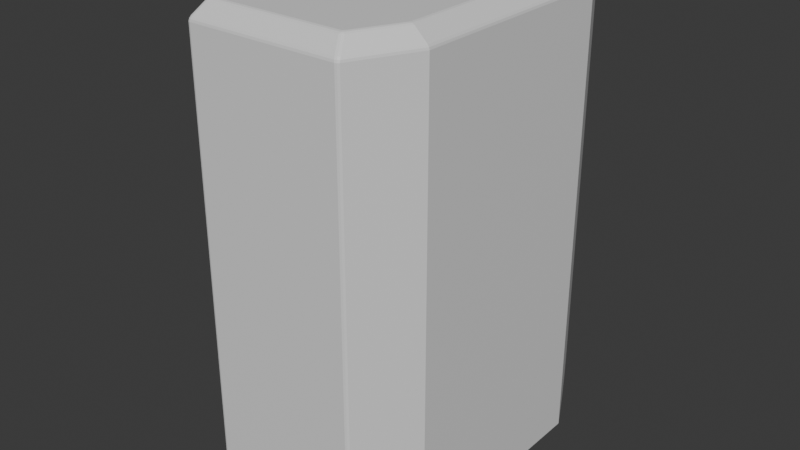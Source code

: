 # Source: codelock.blend  (saved by Blender 4.4.32; exported with 4.5.12 LTS)
import bpy
from mathutils import Matrix  # noqa: F401  (used for matrix-valued properties, if any)

bpy.ops.wm.read_factory_settings(use_empty=True)
scene = bpy.context.scene
scene.name = 'Scene'

# ---- collections
col_collection = bpy.data.collections.new('Collection'); scene.collection.children.link(col_collection)

# ---- materials (node trees are filled in below, after node groups)
mat_codelock = bpy.data.materials.new('codelock')
mat_screen = bpy.data.materials.new('screen')
mat_key = bpy.data.materials.new('key')

# ---- material node trees
mat_codelock.use_nodes = True; mat_codelock.node_tree.nodes.clear()
_N = mat_codelock.node_tree.nodes; _L = mat_codelock.node_tree.links
n0 = _N.new('ShaderNodeBsdfPrincipled'); n0.name = 'Principled BSDF'; n0.location = (10, 300)
n1 = _N.new('ShaderNodeOutputMaterial'); n1.name = 'Material Output'; n1.location = (300, 300)
_L.new(n0.outputs[0], n1.inputs[0])
n1.is_active_output = True
mat_screen.use_nodes = True; mat_screen.node_tree.nodes.clear()
_N = mat_screen.node_tree.nodes; _L = mat_screen.node_tree.links
n0 = _N.new('ShaderNodeBsdfPrincipled'); n0.name = 'Principled BSDF'; n0.location = (10, 300)
n1 = _N.new('ShaderNodeOutputMaterial'); n1.name = 'Material Output'; n1.location = (300, 300)
_L.new(n0.outputs[0], n1.inputs[0])
n1.is_active_output = True
mat_key.use_nodes = True; mat_key.node_tree.nodes.clear()
_N = mat_key.node_tree.nodes; _L = mat_key.node_tree.links
n0 = _N.new('ShaderNodeBsdfPrincipled'); n0.name = 'Principled BSDF'; n0.location = (10, 300)
n1 = _N.new('ShaderNodeOutputMaterial'); n1.name = 'Material Output'; n1.location = (300, 300)
_L.new(n0.outputs[0], n1.inputs[0])
n1.is_active_output = True

# ---- world
world_world = bpy.data.worlds.new('World'); scene.world = world_world
world_world.use_nodes = True; world_world.node_tree.nodes.clear()
_N = world_world.node_tree.nodes; _L = world_world.node_tree.links
n0 = _N.new('ShaderNodeOutputWorld'); n0.name = 'World Output'; n0.location = (300, 300)
n1 = _N.new('ShaderNodeBackground'); n1.name = 'Background'; n1.location = (10, 300)
n1.inputs[0].default_value = (0.05088, 0.05088, 0.05088, 1.0)
_L.new(n1.outputs[0], n0.inputs[0])
n0.is_active_output = True
world_world.color = (0.05088, 0.05088, 0.05088)
world_world.sun_shadow_jitter_overblur = 0.0

# ---- meshes
me_cube_001 = bpy.data.meshes.new('Cube.001')
me_cube_001.from_pydata([(-0.04645, 0.01621, -0.09355), (-0.04645, -0.01476, -0.09355), (0.04645, -0.01476, -0.09355), (0.04645, 0.01621, -0.09355), (-0.04645, -0.04677, -0.09355), (0.04645, -0.04677, -0.09355), (0.04645, 0.04871, -0.09355), (-0.04645, 0.04871, -0.09355), (-0.03319, -0.07397, -0.04758), (-0.03319, -0.07397, -0.01639), (-0.03319, -0.07397, 0.01479), (-0.03319, -0.07397, 0.04597), (-0.03319, -0.07397, 0.07716), (-0.03319, 0.07397, 0.07716), (-0.03319, 0.07397, 0.04597), (-0.03319, 0.07397, 0.01479), (-0.03319, 0.07397, -0.01639), (-0.03319, 0.07397, -0.04758), (0.03319, 0.07397, 0.07716), (0.03319, 0.07397, 0.04597), (0.03319, 0.07397, 0.01479), (0.03319, 0.07397, -0.01639), (0.03319, 0.07397, -0.04758), (0.03319, -0.07397, 0.07716), (0.03319, -0.07397, 0.04597), (0.03319, -0.07397, 0.01479), (0.03319, -0.07397, -0.01639), (0.03319, -0.07397, -0.04758), (0.04645, 0.01621, 0.07716), (0.04645, 0.01621, 0.04597), (0.04645, 0.01621, 0.01479), (0.04645, 0.01621, -0.01639), (0.04645, 0.01621, -0.04758), (0.04645, -0.01476, 0.07716), (0.04645, -0.01476, 0.04597), (0.04645, -0.01476, 0.01479), (0.04645, -0.01476, -0.01639), (0.04645, -0.01476, -0.04758), (-0.04645, -0.01476, 0.05495), (-0.04645, -0.01476, 0.01525), (-0.04645, -0.01476, -0.01594), (-0.04645, -0.01476, -0.04712), (-0.04645, -0.01476, -0.0783), (-0.04645, 0.01621, 0.05495), (-0.04645, 0.01621, 0.01525), (-0.04645, 0.01621, -0.01594), (-0.04645, 0.01621, -0.04712), (-0.04645, 0.01621, -0.0783), (-0.04645, -0.03825, 0.05495), (-0.04645, -0.04677, 0.01525), (-0.04645, -0.04677, -0.01594), (-0.04645, -0.04677, -0.04712), (-0.04645, -0.04677, -0.0783), (0.04645, -0.04677, 0.07716), (0.04645, -0.04677, 0.04597), (0.04645, -0.04677, 0.01479), (0.04645, -0.04677, -0.01639), (0.04645, -0.04677, -0.04758), (0.04645, 0.04871, 0.07716), (0.04645, 0.04871, 0.04597), (0.04645, 0.04871, 0.01479), (0.04645, 0.04871, -0.01639), (0.04645, 0.04871, -0.04758), (-0.04645, 0.04019, 0.05495), (-0.04645, 0.04871, 0.01525), (-0.04645, 0.04871, -0.01594), (-0.04645, 0.04871, -0.04712), (-0.04645, 0.04871, -0.0783), (-0.05492, 0.0206, 0.04222), (-0.05492, 0.0206, 0.01946), (-0.05492, 0.04432, 0.04222), (-0.05492, 0.04432, 0.01946), (-0.05492, -0.01116, 0.04281), (-0.05492, -0.01116, 0.01886), (-0.05492, 0.01261, 0.04281), (-0.05492, 0.01261, 0.01886), (-0.05492, -0.01876, 0.04253), (-0.05492, -0.01876, 0.01914), (-0.05492, -0.04277, 0.04253), (-0.05492, -0.04277, 0.01914), (-0.05492, -0.01922, 0.0109), (-0.05492, -0.01922, -0.01159), (-0.05492, -0.04231, 0.0109), (-0.05492, -0.04231, -0.01159), (-0.05492, -0.01091, 0.01137), (-0.05492, -0.01091, -0.01207), (-0.05492, 0.01236, 0.01137), (-0.05492, 0.01236, -0.01207), (-0.05492, 0.02003, 0.01158), (-0.05492, 0.02003, -0.01227), (-0.05492, 0.04488, 0.01158), (-0.05492, 0.04488, -0.01227), (-0.05492, -0.01898, -0.02005), (-0.05492, -0.01898, -0.04301), (-0.05492, -0.04255, -0.02005), (-0.05492, -0.04255, -0.04301), (-0.05492, -0.01137, -0.01935), (-0.05492, -0.01137, -0.04371), (-0.05492, 0.01282, -0.01935), (-0.05492, 0.01282, -0.04371), (-0.05492, 0.01954, -0.01914), (-0.05492, 0.01954, -0.04392), (-0.05492, 0.04537, -0.01914), (-0.05492, 0.04537, -0.04392), (-0.05492, -0.01835, -0.05062), (-0.05492, -0.01835, -0.0748), (-0.05492, -0.04317, -0.05062), (-0.05492, -0.04317, -0.0748), (-0.05492, -0.01164, -0.05026), (-0.05492, -0.01164, -0.07517), (-0.05492, 0.01309, -0.05026), (-0.05492, 0.01309, -0.07517), (-0.05492, 0.019, -0.0498), (-0.05492, 0.019, -0.07563), (-0.05492, 0.04592, -0.0498), (-0.05492, 0.04592, -0.07563), (-0.04155, -0.05681, -0.09355), (-0.03319, -0.07397, -0.07639), (-0.03737, -0.06539, -0.09125), (-0.03431, -0.07167, -0.08497), (-0.03319, 0.07397, -0.07639), (-0.04219, 0.05681, -0.09355), (-0.03439, 0.07167, -0.08497), (-0.03769, 0.06539, -0.09125), (0.03319, -0.07397, -0.07639), (0.04155, -0.05681, -0.09355), (0.03431, -0.07167, -0.08497), (0.03737, -0.06539, -0.09125), (0.04219, 0.05681, -0.09355), (0.03319, 0.07397, -0.07639), (0.03769, 0.06539, -0.09125), (0.03439, 0.07167, -0.08497), (-0.0296, -0.06754, 0.1106), (-0.03319, -0.07397, 0.1041), (-0.02983, 0.06754, 0.1106), (-0.03319, 0.07397, 0.1041), (0.0296, -0.06754, 0.1106), (0.03319, -0.07397, 0.1041), (0.02983, 0.06754, 0.1106), (0.03319, 0.07397, 0.1041), (-0.03976, -0.01476, 0.1106), (-0.04645, -0.01476, 0.09561), (-0.03976, 0.01621, 0.1106), (-0.04645, 0.01621, 0.09561), (0.03976, 0.01621, 0.1106), (0.04645, 0.01621, 0.1041), (0.03976, -0.01476, 0.1106), (0.04645, -0.01476, 0.1041), (0.04645, -0.04677, 0.1041), (0.03974, -0.04677, 0.1106), (-0.04645, -0.03825, 0.09561), (-0.03974, -0.04677, 0.1106), (-0.04645, 0.04019, 0.09561), (-0.03974, 0.04871, 0.1106), (0.04645, 0.04871, 0.1041), (0.03974, 0.04871, 0.1106), (-0.04645, 0.01621, 0.04643), (-0.04645, 0.04871, 0.04643), (-0.04645, -0.01476, 0.04643), (-0.04645, -0.04677, 0.04643), (-0.04645, -0.01476, 0.1041), (-0.04645, -0.04677, 0.1041), (-0.04645, 0.01621, 0.1041), (-0.04645, 0.04871, 0.1041), (-0.04166, -0.01476, 0.05495), (-0.04166, -0.01476, 0.09561), (-0.04166, 0.01621, 0.09561), (-0.04166, 0.01621, 0.05495), (-0.04166, 0.04019, 0.05495), (-0.04166, -0.03825, 0.05495), (-0.04166, -0.03825, 0.09561), (-0.04166, 0.04019, 0.09561)], [], [(53, 148, 137, 23), (157, 163, 135, 13), (18, 139, 154, 58), (149, 151, 132, 136), (124, 27, 8, 117), (138, 134, 153, 155), (150, 141, 165, 170), (143, 152, 171, 166), (7, 6, 3, 0), (0, 3, 2, 1), (28, 145, 147, 33), (33, 147, 148, 53), (155, 153, 142, 144), (144, 142, 140, 146), (23, 137, 133, 12), (152, 63, 168, 171), (1, 2, 5, 4), (146, 140, 151, 149), (5, 57, 27, 124, 126, 127, 125), (13, 135, 139, 18), (58, 154, 145, 28), (0, 47, 67, 7), (67, 47, 113, 115), (46, 45, 100, 101), (44, 64, 90, 88), (64, 44, 69, 71), (22, 21, 61, 62), (21, 20, 60, 61), (20, 19, 59, 60), (19, 18, 58, 59), (2, 37, 57, 5), (37, 36, 56, 57), (36, 35, 55, 56), (35, 34, 54, 55), (34, 33, 53, 54), (4, 5, 125, 116), (8, 9, 51, 52), (9, 10, 50, 51), (10, 11, 49, 50), (11, 12, 159, 49), (1, 42, 47, 0), (47, 42, 109, 111), (45, 46, 99, 98), (45, 40, 85, 87), (156, 44, 75, 74), (4, 52, 42, 1), (41, 42, 105, 104), (51, 50, 94, 95), (39, 40, 81, 80), (159, 158, 76, 78), (3, 32, 37, 2), (32, 31, 36, 37), (31, 30, 35, 36), (30, 29, 34, 35), (29, 28, 33, 34), (6, 62, 32, 3), (62, 61, 31, 32), (61, 60, 30, 31), (60, 59, 29, 30), (59, 58, 28, 29), (7, 67, 17, 120, 122, 123, 121), (27, 26, 9, 8), (26, 25, 10, 9), (25, 24, 11, 10), (24, 23, 12, 11), (128, 130, 131, 129, 22, 62, 6), (57, 56, 26, 27), (56, 55, 25, 26), (55, 54, 24, 25), (54, 53, 23, 24), (121, 128, 6, 7), (17, 16, 21, 22), (16, 15, 20, 21), (15, 14, 19, 20), (14, 13, 18, 19), (120, 17, 22, 129), (67, 66, 16, 17), (66, 65, 15, 16), (65, 64, 14, 15), (64, 157, 13, 14), (69, 68, 70, 71), (156, 157, 70, 68), (44, 156, 68, 69), (157, 64, 71, 70), (73, 72, 74, 75), (44, 39, 73, 75), (39, 158, 72, 73), (158, 156, 74, 72), (79, 78, 76, 77), (49, 159, 78, 79), (39, 49, 79, 77), (158, 39, 77, 76), (83, 82, 80, 81), (40, 50, 83, 81), (49, 39, 80, 82), (50, 49, 82, 83), (85, 84, 86, 87), (40, 39, 84, 85), (39, 44, 86, 84), (44, 45, 87, 86), (89, 88, 90, 91), (45, 44, 88, 89), (64, 65, 91, 90), (65, 45, 89, 91), (95, 94, 92, 93), (50, 40, 92, 94), (40, 41, 93, 92), (41, 51, 95, 93), (97, 96, 98, 99), (40, 45, 98, 96), (46, 41, 97, 99), (41, 40, 96, 97), (101, 100, 102, 103), (65, 66, 103, 102), (66, 46, 101, 103), (45, 65, 102, 100), (107, 106, 104, 105), (42, 52, 107, 105), (52, 51, 106, 107), (51, 41, 104, 106), (109, 108, 110, 111), (42, 41, 108, 109), (46, 47, 111, 110), (41, 46, 110, 108), (113, 112, 114, 115), (47, 46, 112, 113), (46, 66, 114, 112), (66, 67, 115, 114), (128, 121, 123, 130), (130, 123, 122, 131), (131, 122, 120, 129), (116, 125, 127, 118), (118, 127, 126, 119), (119, 126, 124, 117), (116, 118, 119, 117, 8, 52, 4), (153, 134, 135, 163), (134, 138, 139, 135), (149, 136, 137, 148), (136, 132, 133, 137), (151, 140, 160, 161), (140, 142, 162, 160), (155, 144, 145, 154), (144, 146, 147, 145), (146, 149, 148, 147), (132, 151, 161, 133), (142, 153, 163, 162), (138, 155, 154, 139), (12, 133, 161, 159), (43, 63, 157, 156), (38, 43, 156, 158), (48, 38, 158, 159), (141, 150, 161, 160), (143, 141, 160, 162), (152, 143, 162, 163), (150, 48, 159, 161), (63, 152, 163, 157), (167, 166, 171, 168), (169, 170, 165, 164), (164, 165, 166, 167), (43, 38, 164, 167), (48, 150, 170, 169), (141, 143, 166, 165), (38, 48, 169, 164), (63, 43, 167, 168)])
me_cube_001.polygons.foreach_set('material_index', [0, 0, 0, 0, 0, 0, 0, 0, 0, 0, 0, 0, 0, 0, 0, 0, 0, 0, 0, 0, 0, 0, 0, 0, 0, 0, 0, 0, 0, 0, 0, 0, 0, 0, 0, 0, 0, 0, 0, 0, 0, 0, 0, 0, 0, 0, 0, 0, 0, 0, 0, 0, 0, 0, 0, 0, 0, 0, 0, 0, 0, 0, 0, 0, 0, 0, 0, 0, 0, 0, 0, 0, 0, 0, 0, 0, 0, 0, 0, 0, 0, 0, 0, 0, 0, 0, 0, 0, 0, 0, 0, 0, 0, 0, 0, 0, 0, 0, 0, 0, 0, 0, 0, 0, 0, 0, 0, 0, 0, 0, 0, 0, 0, 0, 0, 0, 0, 0, 0, 0, 0, 0, 0, 0, 0, 0, 0, 0, 0, 0, 0, 0, 0, 0, 0, 0, 0, 0, 0, 0, 0, 0, 0, 0, 0, 0, 0, 0, 0, 0, 0, 0, 0, 0, 0, 0, 1, 1, 1, 0, 0, 0, 0, 0])
_uv = me_cube_001.uv_layers.new(name='UVMap')
_uv.uv.foreach_set('vector', [0.309, 0.08544, 0.309, 0.01645, 0.3784, 0.01645, 0.3784, 0.08544, 0.692, 0.1476, 0.692, 0.0, 0.7568, 0.0, 0.7568, 0.06899, 0.0, 0.08544, 0.0, 0.01645, 0.06481, 0.01645, 0.06481, 0.08544, 0.5963, 0.5752, 0.399, 0.5752, 0.4242, 0.5221, 0.5711, 0.5221, 0.7619, 0.9617, 0.7622, 0.888, 0.9267, 0.888, 0.9265, 0.9617, 0.5717, 0.8676, 0.4236, 0.8676, 0.399, 0.8194, 0.5963, 0.8194, 0.3665, 0.7227, 0.3665, 0.6626, 0.3784, 0.6626, 0.3784, 0.7227, 0.3665, 0.5834, 0.3665, 0.5221, 0.3784, 0.5221, 0.3784, 0.5834, 1.453e-08, 0.5648, 0.2318, 0.5648, 0.2318, 0.6479, 8.257e-09, 0.6479, 8.257e-09, 0.6479, 0.2318, 0.6479, 0.2318, 0.7271, 2.278e-09, 0.7271, 0.1479, 0.08544, 0.1479, 0.01645, 0.2271, 0.01645, 0.2271, 0.08544, 0.2271, 0.08544, 0.2271, 0.01645, 0.309, 0.01645, 0.309, 0.08544, 0.5963, 0.8194, 0.399, 0.8194, 0.399, 0.7363, 0.5964, 0.7363, 0.5964, 0.7363, 0.399, 0.7363, 0.399, 0.6571, 0.5964, 0.6571, 0.7632, 0.569, 0.7635, 0.5, 0.928, 0.5, 0.9278, 0.569, 0.7358, 0.5888, 0.7358, 0.6928, 0.7239, 0.6928, 0.7239, 0.5888, 2.278e-09, 0.7271, 0.2318, 0.7271, 0.2318, 0.809, -3.904e-09, 0.809, 0.5964, 0.6571, 0.399, 0.6571, 0.399, 0.5752, 0.5963, 0.5752, 0.309, 0.5221, 0.309, 0.4045, 0.3784, 0.4045, 0.3784, 0.4782, 0.3725, 0.5001, 0.3565, 0.5162, 0.3346, 0.5221, 0.7719, 0.06898, 0.7717, 2.156e-08, 0.9362, 3.441e-08, 0.9365, 0.06898, 0.06481, 0.08544, 0.06481, 0.01645, 0.1479, 0.01645, 0.1479, 0.08544, 0.6089, 0.5056, 0.6089, 0.4666, 0.692, 0.4666, 0.692, 0.5056, 0.1855, 0.8566, 0.1855, 0.9397, 0.1628, 0.9326, 0.1628, 0.8637, 0.5644, 0.9638, 0.5644, 0.884, 0.5875, 0.8923, 0.5875, 0.9556, 0.298, 0.8585, 0.298, 0.7754, 0.3213, 0.7852, 0.3213, 0.8487, 0.7239, 0.5888, 0.7239, 0.6719, 0.7004, 0.6607, 0.7004, 0.6, 0.0, 0.4045, 0.0, 0.3247, 0.06481, 0.3247, 0.06481, 0.4045, 0.0, 0.3247, 0.0, 0.245, 0.06481, 0.245, 0.06481, 0.3247, 0.0, 0.245, 0.0, 0.1652, 0.06481, 0.1652, 0.06481, 0.245, 0.0, 0.1652, 0.0, 0.08544, 0.06481, 0.08544, 0.06481, 0.1652, 0.2271, 0.5221, 0.2271, 0.4045, 0.309, 0.4045, 0.309, 0.5221, 0.2271, 0.4045, 0.2271, 0.3247, 0.309, 0.3247, 0.309, 0.4045, 0.2271, 0.3247, 0.2271, 0.245, 0.309, 0.245, 0.309, 0.3247, 0.2271, 0.245, 0.2271, 0.1652, 0.309, 0.1652, 0.309, 0.245, 0.2271, 0.1652, 0.2271, 0.08544, 0.309, 0.08544, 0.309, 0.1652, -3.904e-09, 0.809, 0.2318, 0.809, 0.2196, 0.8347, 0.01222, 0.8347, 0.3784, 0.388, 0.3784, 0.3083, 0.4478, 0.3869, 0.4478, 0.4666, 0.3784, 0.3083, 0.3784, 0.2285, 0.4478, 0.3071, 0.4478, 0.3869, 0.3784, 0.2285, 0.3784, 0.1488, 0.4478, 0.2273, 0.4478, 0.3071, 0.3784, 0.1488, 0.3784, 0.06899, 0.4478, 0.1476, 0.4478, 0.2273, 0.5297, 0.5056, 0.5297, 0.4666, 0.6089, 0.4666, 0.6089, 0.5056, 0.9666, 0.3411, 0.9666, 0.4202, 0.9437, 0.4123, 0.9437, 0.349, 0.5413, 0.884, 0.5413, 0.9638, 0.5182, 0.9551, 0.5182, 0.8928, 0.5182, 0.884, 0.5182, 0.9632, 0.4948, 0.9534, 0.4948, 0.8939, 0.4482, 0.884, 0.4482, 0.9638, 0.4249, 0.9546, 0.4249, 0.8933, 0.4478, 0.5056, 0.4478, 0.4666, 0.5297, 0.4666, 0.5297, 0.5056, 0.4017, 0.884, 0.4017, 0.9638, 0.3784, 0.9549, 0.3784, 0.893, 0.1182, 0.9364, 0.1182, 0.8566, 0.1419, 0.8672, 0.1419, 0.9259, 0.0238, 0.8566, 0.0238, 0.9364, 9.529e-09, 0.9253, 9.529e-09, 0.8678, 0.717, 0.87, 0.717, 0.7881, 0.7404, 0.7984, 0.7404, 0.8598, 0.1479, 0.5221, 0.1479, 0.4045, 0.2271, 0.4045, 0.2271, 0.5221, 0.1479, 0.4045, 0.1479, 0.3247, 0.2271, 0.3247, 0.2271, 0.4045, 0.1479, 0.3247, 0.1479, 0.245, 0.2271, 0.245, 0.2271, 0.3247, 0.1479, 0.245, 0.1479, 0.1652, 0.2271, 0.1652, 0.2271, 0.245, 0.1479, 0.1652, 0.1479, 0.08544, 0.2271, 0.08544, 0.2271, 0.1652, 0.06481, 0.5221, 0.06481, 0.4045, 0.1479, 0.4045, 0.1479, 0.5221, 0.06481, 0.4045, 0.06481, 0.3247, 0.1479, 0.3247, 0.1479, 0.4045, 0.06481, 0.3247, 0.06481, 0.245, 0.1479, 0.245, 0.1479, 0.3247, 0.06481, 0.245, 0.06481, 0.1652, 0.1479, 0.1652, 0.1479, 0.245, 0.06481, 0.1652, 0.06481, 0.08544, 0.1479, 0.08544, 0.1479, 0.1652, 0.692, 0.5056, 0.692, 0.4666, 0.7568, 0.388, 0.7568, 0.4617, 0.7509, 0.4837, 0.7348, 0.4997, 0.7128, 0.5056, 0.7622, 0.888, 0.7624, 0.8082, 0.927, 0.8082, 0.9267, 0.888, 0.7624, 0.8082, 0.7627, 0.7285, 0.9273, 0.7285, 0.927, 0.8082, 0.7627, 0.7285, 0.763, 0.6487, 0.9275, 0.6487, 0.9273, 0.7285, 0.763, 0.6487, 0.7632, 0.569, 0.9278, 0.569, 0.9275, 0.6487, 0.04401, 0.5221, 0.02201, 0.5162, 0.005896, 0.5001, 0.0, 0.4782, 0.0, 0.4045, 0.06481, 0.4045, 0.06481, 0.5221, 0.309, 0.4045, 0.309, 0.3247, 0.3784, 0.3247, 0.3784, 0.4045, 0.309, 0.3247, 0.309, 0.245, 0.3784, 0.245, 0.3784, 0.3247, 0.309, 0.245, 0.309, 0.1652, 0.3784, 0.1652, 0.3784, 0.245, 0.309, 0.1652, 0.309, 0.08544, 0.3784, 0.08544, 0.3784, 0.1652, 0.01062, 0.544, 0.2212, 0.544, 0.2318, 0.5648, 1.453e-08, 0.5648, 0.773, 0.388, 0.7727, 0.3082, 0.9373, 0.3082, 0.9375, 0.388, 0.7727, 0.3082, 0.7724, 0.2285, 0.937, 0.2285, 0.9373, 0.3082, 0.7724, 0.2285, 0.7722, 0.1487, 0.9367, 0.1487, 0.937, 0.2285, 0.7722, 0.1487, 0.7719, 0.06898, 0.9365, 0.06898, 0.9367, 0.1487, 0.7732, 0.4617, 0.773, 0.388, 0.9375, 0.388, 0.9378, 0.4617, 0.692, 0.4666, 0.692, 0.3869, 0.7568, 0.3083, 0.7568, 0.388, 0.692, 0.3869, 0.692, 0.3071, 0.7568, 0.2285, 0.7568, 0.3083, 0.692, 0.3071, 0.692, 0.2273, 0.7568, 0.1488, 0.7568, 0.2285, 0.692, 0.2273, 0.692, 0.1476, 0.7568, 0.06899, 0.7568, 0.1488, 0.6546, 0.8282, 0.5964, 0.8282, 0.5964, 0.7675, 0.6546, 0.7675, 0.7004, 0.5888, 0.7004, 0.5056, 0.724, 0.5169, 0.724, 0.5775, 0.07136, 0.9364, 0.07136, 0.8566, 0.09512, 0.8674, 0.09512, 0.9257, 0.07136, 0.8566, 0.07136, 0.9364, 0.0476, 0.9257, 0.0476, 0.8674, 0.5964, 0.7675, 0.5964, 0.7063, 0.6572, 0.7063, 0.6572, 0.7675, 0.9653, 0.6589, 0.9653, 0.7381, 0.9421, 0.729, 0.9421, 0.6681, 0.4482, 0.9638, 0.4482, 0.884, 0.4714, 0.8933, 0.4714, 0.9546, 0.9421, 0.6589, 0.9421, 0.5798, 0.9654, 0.5889, 0.9654, 0.6498, 0.717, 0.7677, 0.6572, 0.7677, 0.6572, 0.7063, 0.717, 0.7063, 0.3448, 0.937, 0.3448, 0.8572, 0.3683, 0.8673, 0.3683, 0.9271, 0.6828, 0.8267, 0.6828, 0.9086, 0.6595, 0.8984, 0.6595, 0.837, 0.3448, 0.8572, 0.3448, 0.937, 0.3213, 0.9271, 0.3213, 0.8673, 0.717, 0.8267, 0.6595, 0.8267, 0.6595, 0.7677, 0.717, 0.7677, 0.3449, 0.7754, 0.3449, 0.8572, 0.3213, 0.8458, 0.3213, 0.7868, 0.717, 0.7881, 0.717, 0.7063, 0.7407, 0.7177, 0.7407, 0.7767, 0.0238, 0.9364, 0.0238, 0.8566, 0.0476, 0.8678, 0.0476, 0.9253, 0.298, 0.7754, 0.298, 0.7154, 0.3575, 0.7154, 0.3575, 0.7754, 0.2979, 0.9383, 0.2979, 0.8585, 0.3213, 0.8685, 0.3213, 0.9284, 0.4714, 0.9632, 0.4714, 0.884, 0.4948, 0.8939, 0.4948, 0.9534, 0.2715, 0.8589, 0.2715, 0.9386, 0.2481, 0.9288, 0.2481, 0.8688, 0.359, 0.7154, 0.298, 0.7154, 0.298, 0.6518, 0.359, 0.6518, 0.2715, 0.9399, 0.2715, 0.8601, 0.2949, 0.8696, 0.2949, 0.9306, 0.7404, 0.87, 0.7404, 0.9498, 0.717, 0.9404, 0.717, 0.8795, 0.2947, 0.777, 0.2947, 0.8601, 0.2715, 0.8503, 0.2715, 0.7868, 0.2947, 0.777, 0.236, 0.777, 0.236, 0.7167, 0.2947, 0.7167, 0.3449, 0.8572, 0.3449, 0.7754, 0.3684, 0.7862, 0.3684, 0.8465, 0.2318, 0.8566, 0.2318, 0.9364, 0.2081, 0.9259, 0.2081, 0.8672, 0.2715, 0.777, 0.2715, 0.8589, 0.2481, 0.8481, 0.2481, 0.7878, 0.236, 0.7167, 0.236, 0.6544, 0.2979, 0.6544, 0.2979, 0.7167, 0.9421, 0.8173, 0.9421, 0.7381, 0.9652, 0.7468, 0.9652, 0.8087, 0.9667, 0.07975, 0.9667, 0.1589, 0.9437, 0.1503, 0.9437, 0.08842, 0.5413, 0.9638, 0.5413, 0.884, 0.5644, 0.8928, 0.5644, 0.9551, 0.3612, 0.5881, 0.2979, 0.5881, 0.2979, 0.5221, 0.3612, 0.5221, 0.9652, 0.5, 0.9652, 0.5798, 0.9421, 0.5716, 0.9421, 0.5082, 0.6546, 0.8282, 0.6546, 0.9113, 0.6317, 0.9028, 0.6317, 0.8367, 0.694, 0.9099, 0.694, 0.8267, 0.717, 0.8353, 0.717, 0.9013, 0.2979, 0.6544, 0.236, 0.6544, 0.236, 0.5909, 0.2979, 0.5909, 0.1182, 0.8566, 0.1182, 0.9385, 0.09512, 0.9293, 0.09512, 0.8658, 0.4017, 0.9638, 0.4017, 0.884, 0.4249, 0.893, 0.4249, 0.9549, 0.5964, 0.9101, 0.5964, 0.8282, 0.6196, 0.8374, 0.6196, 0.9009, 0.298, 0.6518, 0.298, 0.5881, 0.3612, 0.5881, 0.3612, 0.6518, 0.9421, 0.8971, 0.9421, 0.8173, 0.9651, 0.8254, 0.9651, 0.8891, 0.9667, -9.529e-09, 0.9667, 0.07975, 0.9437, 0.07176, 0.9437, 0.008059, 0.9437, 0.2381, 0.9437, 0.1589, 0.9667, 0.1669, 0.9667, 0.2302, 0.2979, 0.5909, 0.2318, 0.5909, 0.2318, 0.5221, 0.2979, 0.5221, 0.9437, 0.3179, 0.9437, 0.2381, 0.9664, 0.245, 0.9664, 0.3111, 0.1855, 0.9397, 0.1855, 0.8566, 0.2081, 0.8637, 0.2081, 0.9326, 0.9664, 0.4202, 0.9664, 0.5, 0.9437, 0.4932, 0.9437, 0.4271, 0.2212, 0.544, 0.01062, 0.544, 0.02056, 0.5221, 0.2086, 0.5221, 0.9437, 0.5, 0.7568, 0.5, 0.7689, 0.4837, 0.9394, 0.4837, 0.9394, 0.4837, 0.7689, 0.4837, 0.7732, 0.4617, 0.9378, 0.4617, 0.01222, 0.8347, 0.2196, 0.8347, 0.2078, 0.8566, 0.02136, 0.8566, 0.9421, 1.0, 0.7568, 1.0, 0.7605, 0.9837, 0.9306, 0.9837, 0.9306, 0.9837, 0.7605, 0.9837, 0.7619, 0.9617, 0.9265, 0.9617, 0.4222, 0.5056, 0.4003, 0.4997, 0.3843, 0.4837, 0.3784, 0.4617, 0.3784, 0.388, 0.4478, 0.4666, 0.4478, 0.5056, 0.399, 0.8194, 0.4236, 0.8676, 0.4113, 0.884, 0.3784, 0.8194, 0.4236, 0.8676, 0.5717, 0.8676, 0.5761, 0.884, 0.4113, 0.884, 0.3089, 0.0, 0.3619, 0.0, 0.3784, 0.01645, 0.309, 0.01645, 0.5711, 0.5221, 0.4242, 0.5221, 0.4113, 0.5056, 0.5761, 0.5056, 0.399, 0.5752, 0.399, 0.6571, 0.3784, 0.6571, 0.3784, 0.5752, 0.399, 0.6571, 0.399, 0.7363, 0.3784, 0.7363, 0.3784, 0.6571, 0.06471, 0.0, 0.1478, 0.0, 0.1479, 0.01645, 0.06481, 0.01645, 0.1478, 0.0, 0.227, 0.0, 0.2271, 0.01645, 0.1479, 0.01645, 0.227, 0.0, 0.3089, 0.0, 0.309, 0.01645, 0.2271, 0.01645, 0.4242, 0.5221, 0.399, 0.5752, 0.3784, 0.5752, 0.4113, 0.5056, 0.399, 0.7363, 0.399, 0.8194, 0.3784, 0.8194, 0.3784, 0.7363, 0.0164, 0.0, 0.06471, 0.0, 0.06481, 0.01645, 0.0, 0.01645, 0.3784, 0.06899, 0.3784, 0.0, 0.4478, 0.0, 0.4478, 0.1476, 0.6089, 0.1258, 0.6703, 0.1258, 0.692, 0.1476, 0.6089, 0.1476, 0.5297, 0.1258, 0.6089, 0.1258, 0.6089, 0.1476, 0.5297, 0.1476, 0.4696, 0.1258, 0.5297, 0.1258, 0.5297, 0.1476, 0.4478, 0.1476, 0.5297, 0.02179, 0.4696, 0.02179, 0.4478, 0.0, 0.5297, 0.0, 0.6089, 0.02179, 0.5297, 0.02179, 0.5297, 0.0, 0.6089, 0.0, 0.6703, 0.02179, 0.6089, 0.02179, 0.6089, 0.0, 0.692, 0.0, 0.4696, 0.02179, 0.4696, 0.1258, 0.4478, 0.1476, 0.4478, 0.0, 0.6703, 0.1258, 0.6703, 0.02179, 0.692, 0.0, 0.692, 0.1476, 0.7004, 0.567, 0.5964, 0.567, 0.5964, 0.5056, 0.7004, 0.5056, 0.7004, 0.7063, 0.5964, 0.7063, 0.5964, 0.6462, 0.7004, 0.6462, 0.7004, 0.6462, 0.5964, 0.6462, 0.5964, 0.567, 0.7004, 0.567, 0.7568, 0.567, 0.7568, 0.6462, 0.7449, 0.6462, 0.7449, 0.567, 0.7449, 0.8103, 0.7449, 0.7063, 0.7568, 0.7063, 0.7568, 0.8103, 0.3665, 0.6626, 0.3665, 0.5834, 0.3784, 0.5834, 0.3784, 0.6626, 0.7568, 0.6462, 0.7568, 0.7063, 0.7449, 0.7063, 0.7449, 0.6462, 0.7568, 0.5056, 0.7568, 0.567, 0.7449, 0.567, 0.7449, 0.5056])
me_cube_001.materials.append(mat_codelock)
me_cube_001.materials.append(mat_screen)
me_cube_001.materials.append(mat_key)
me_cube_001.update()

# ---- objects
ob_cube = bpy.data.objects.new('Cube', me_cube_001)

# ---- transforms, parenting, visibility, modifiers, constraints
ob_cube.location = (0.0, 0.0, 0.09786)
_m = ob_cube.modifiers.new('Bevel', 'BEVEL')
_m.width = 0.001
_m.width_pct = 0.001
_m.segments = 2

# ---- collection membership
col_collection.objects.link(ob_cube)

# ---- scene / render settings (as saved in the file)
scene.frame_start = 1; scene.frame_end = 250; scene.frame_set(1)
scene.render.engine = 'BLENDER_EEVEE_NEXT'
bpy.context.view_layer.update()

# ---- added for rendering (the .blend has no active camera and no usable light): camera, sun
cam_auto = bpy.data.cameras.new('AutoCamera')
cam_auto.lens = 50.0
cam_auto.sensor_width = 36.0
cam_auto.clip_end = 1000.0
ob_auto_camera = bpy.data.objects.new('AutoCamera', cam_auto)
scene.collection.objects.link(ob_auto_camera)
ob_auto_camera.location = (0.247152, -0.301665, 0.307476)
ob_auto_camera.rotation_euler = (1.09748, -7.21219e-08, 0.694738)
scene.camera = ob_auto_camera
light_auto_sun = bpy.data.lights.new('AutoSun', 'SUN')
light_auto_sun.energy = 3.0
light_auto_sun.angle = 0.0523599
ob_auto_sun = bpy.data.objects.new('AutoSun', light_auto_sun)
scene.collection.objects.link(ob_auto_sun)
ob_auto_sun.rotation_euler = (0.872665, 0.174533, 0.523599)
bpy.context.view_layer.update()
